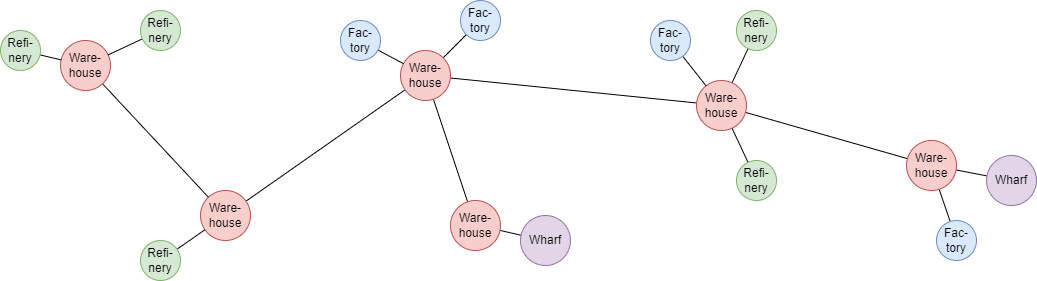

The diagram above was exported from draw.io. Its source (the exported page's mxGraphModel, read from the mxfile embedded in the PNG):
<mxGraphModel dx="1269" dy="855" grid="1" gridSize="10" guides="1" tooltips="1" connect="1" arrows="1" fold="1" page="1" pageScale="1" pageWidth="827" pageHeight="1169" math="0" shadow="0">
  <root>
    <mxCell id="0" />
    <mxCell id="1" parent="0" />
    <mxCell id="WxQ5pDdyvH8uR3fMXaVp-7" style="rounded=0;orthogonalLoop=1;jettySize=auto;html=1;endArrow=none;endFill=0;" parent="1" source="WxQ5pDdyvH8uR3fMXaVp-1" target="WxQ5pDdyvH8uR3fMXaVp-3" edge="1">
      <mxGeometry relative="1" as="geometry" />
    </mxCell>
    <mxCell id="WxQ5pDdyvH8uR3fMXaVp-1" value="Ware-&lt;br&gt;house" style="ellipse;whiteSpace=wrap;html=1;aspect=fixed;fillColor=#f8cecc;strokeColor=#b85450;" parent="1" vertex="1">
      <mxGeometry x="220" y="210" width="50" height="50" as="geometry" />
    </mxCell>
    <mxCell id="WxQ5pDdyvH8uR3fMXaVp-8" style="edgeStyle=none;rounded=0;orthogonalLoop=1;jettySize=auto;html=1;endArrow=none;endFill=0;" parent="1" source="WxQ5pDdyvH8uR3fMXaVp-3" target="WxQ5pDdyvH8uR3fMXaVp-6" edge="1">
      <mxGeometry relative="1" as="geometry" />
    </mxCell>
    <mxCell id="WxQ5pDdyvH8uR3fMXaVp-9" style="edgeStyle=none;rounded=0;orthogonalLoop=1;jettySize=auto;html=1;endArrow=none;endFill=0;" parent="1" source="WxQ5pDdyvH8uR3fMXaVp-3" target="WxQ5pDdyvH8uR3fMXaVp-4" edge="1">
      <mxGeometry relative="1" as="geometry" />
    </mxCell>
    <mxCell id="WxQ5pDdyvH8uR3fMXaVp-41" style="edgeStyle=none;rounded=0;orthogonalLoop=1;jettySize=auto;html=1;endArrow=none;endFill=0;" parent="1" source="WxQ5pDdyvH8uR3fMXaVp-3" target="WxQ5pDdyvH8uR3fMXaVp-13" edge="1">
      <mxGeometry relative="1" as="geometry" />
    </mxCell>
    <mxCell id="WxQ5pDdyvH8uR3fMXaVp-3" value="Ware-&lt;br&gt;house" style="ellipse;whiteSpace=wrap;html=1;aspect=fixed;fillColor=#f8cecc;strokeColor=#b85450;" parent="1" vertex="1">
      <mxGeometry x="420" y="70" width="50" height="50" as="geometry" />
    </mxCell>
    <mxCell id="WxQ5pDdyvH8uR3fMXaVp-10" style="edgeStyle=none;rounded=0;orthogonalLoop=1;jettySize=auto;html=1;endArrow=none;endFill=0;" parent="1" source="WxQ5pDdyvH8uR3fMXaVp-4" target="WxQ5pDdyvH8uR3fMXaVp-5" edge="1">
      <mxGeometry relative="1" as="geometry" />
    </mxCell>
    <mxCell id="WxQ5pDdyvH8uR3fMXaVp-38" style="edgeStyle=none;rounded=0;orthogonalLoop=1;jettySize=auto;html=1;endArrow=none;endFill=0;" parent="1" source="WxQ5pDdyvH8uR3fMXaVp-4" target="WxQ5pDdyvH8uR3fMXaVp-15" edge="1">
      <mxGeometry relative="1" as="geometry" />
    </mxCell>
    <mxCell id="WxQ5pDdyvH8uR3fMXaVp-39" style="edgeStyle=none;rounded=0;orthogonalLoop=1;jettySize=auto;html=1;endArrow=none;endFill=0;" parent="1" source="WxQ5pDdyvH8uR3fMXaVp-4" target="WxQ5pDdyvH8uR3fMXaVp-14" edge="1">
      <mxGeometry relative="1" as="geometry" />
    </mxCell>
    <mxCell id="WxQ5pDdyvH8uR3fMXaVp-4" value="Ware-&lt;br&gt;house" style="ellipse;whiteSpace=wrap;html=1;aspect=fixed;fillColor=#f8cecc;strokeColor=#b85450;" parent="1" vertex="1">
      <mxGeometry x="716" y="100" width="50" height="50" as="geometry" />
    </mxCell>
    <mxCell id="WxQ5pDdyvH8uR3fMXaVp-34" style="edgeStyle=none;rounded=0;orthogonalLoop=1;jettySize=auto;html=1;endArrow=none;endFill=0;" parent="1" source="WxQ5pDdyvH8uR3fMXaVp-5" target="WxQ5pDdyvH8uR3fMXaVp-33" edge="1">
      <mxGeometry relative="1" as="geometry" />
    </mxCell>
    <mxCell id="WxQ5pDdyvH8uR3fMXaVp-35" style="edgeStyle=none;rounded=0;orthogonalLoop=1;jettySize=auto;html=1;endArrow=none;endFill=0;" parent="1" source="WxQ5pDdyvH8uR3fMXaVp-5" target="WxQ5pDdyvH8uR3fMXaVp-12" edge="1">
      <mxGeometry relative="1" as="geometry" />
    </mxCell>
    <mxCell id="WxQ5pDdyvH8uR3fMXaVp-5" value="Ware-&lt;br&gt;house" style="ellipse;whiteSpace=wrap;html=1;aspect=fixed;fillColor=#f8cecc;strokeColor=#b85450;" parent="1" vertex="1">
      <mxGeometry x="926" y="160" width="50" height="50" as="geometry" />
    </mxCell>
    <mxCell id="WxQ5pDdyvH8uR3fMXaVp-32" style="edgeStyle=none;rounded=0;orthogonalLoop=1;jettySize=auto;html=1;endArrow=none;endFill=0;" parent="1" source="WxQ5pDdyvH8uR3fMXaVp-6" target="WxQ5pDdyvH8uR3fMXaVp-31" edge="1">
      <mxGeometry relative="1" as="geometry" />
    </mxCell>
    <mxCell id="WxQ5pDdyvH8uR3fMXaVp-6" value="Ware-&lt;br&gt;house" style="ellipse;whiteSpace=wrap;html=1;aspect=fixed;fillColor=#f8cecc;strokeColor=#b85450;" parent="1" vertex="1">
      <mxGeometry x="470" y="220" width="50" height="50" as="geometry" />
    </mxCell>
    <mxCell id="WxQ5pDdyvH8uR3fMXaVp-27" style="edgeStyle=none;rounded=0;orthogonalLoop=1;jettySize=auto;html=1;endArrow=none;endFill=0;" parent="1" source="WxQ5pDdyvH8uR3fMXaVp-11" target="WxQ5pDdyvH8uR3fMXaVp-1" edge="1">
      <mxGeometry relative="1" as="geometry" />
    </mxCell>
    <mxCell id="WxQ5pDdyvH8uR3fMXaVp-11" value="Refi-nery" style="ellipse;whiteSpace=wrap;html=1;aspect=fixed;fillColor=#d5e8d4;strokeColor=#82b366;" parent="1" vertex="1">
      <mxGeometry x="160" y="260" width="40" height="40" as="geometry" />
    </mxCell>
    <mxCell id="WxQ5pDdyvH8uR3fMXaVp-12" value="Fac-tory" style="ellipse;whiteSpace=wrap;html=1;aspect=fixed;fillColor=#dae8fc;strokeColor=#6c8ebf;" parent="1" vertex="1">
      <mxGeometry x="956" y="240" width="40" height="40" as="geometry" />
    </mxCell>
    <mxCell id="WxQ5pDdyvH8uR3fMXaVp-13" value="Fac-tory" style="ellipse;whiteSpace=wrap;html=1;aspect=fixed;fillColor=#dae8fc;strokeColor=#6c8ebf;" parent="1" vertex="1">
      <mxGeometry x="480" y="20" width="40" height="40" as="geometry" />
    </mxCell>
    <mxCell id="WxQ5pDdyvH8uR3fMXaVp-14" value="Refi-nery" style="ellipse;whiteSpace=wrap;html=1;aspect=fixed;fillColor=#d5e8d4;strokeColor=#82b366;" parent="1" vertex="1">
      <mxGeometry x="756" y="30" width="40" height="40" as="geometry" />
    </mxCell>
    <mxCell id="WxQ5pDdyvH8uR3fMXaVp-15" value="Refi-nery" style="ellipse;whiteSpace=wrap;html=1;aspect=fixed;fillColor=#d5e8d4;strokeColor=#82b366;" parent="1" vertex="1">
      <mxGeometry x="756" y="180" width="40" height="40" as="geometry" />
    </mxCell>
    <mxCell id="WxQ5pDdyvH8uR3fMXaVp-42" style="edgeStyle=none;rounded=0;orthogonalLoop=1;jettySize=auto;html=1;endArrow=none;endFill=0;" parent="1" source="WxQ5pDdyvH8uR3fMXaVp-16" target="WxQ5pDdyvH8uR3fMXaVp-4" edge="1">
      <mxGeometry relative="1" as="geometry" />
    </mxCell>
    <mxCell id="WxQ5pDdyvH8uR3fMXaVp-16" value="Fac-tory" style="ellipse;whiteSpace=wrap;html=1;aspect=fixed;fillColor=#dae8fc;strokeColor=#6c8ebf;" parent="1" vertex="1">
      <mxGeometry x="670" y="40" width="40" height="40" as="geometry" />
    </mxCell>
    <mxCell id="WxQ5pDdyvH8uR3fMXaVp-28" style="edgeStyle=none;rounded=0;orthogonalLoop=1;jettySize=auto;html=1;endArrow=none;endFill=0;" parent="1" source="WxQ5pDdyvH8uR3fMXaVp-17" target="WxQ5pDdyvH8uR3fMXaVp-3" edge="1">
      <mxGeometry relative="1" as="geometry" />
    </mxCell>
    <mxCell id="WxQ5pDdyvH8uR3fMXaVp-17" value="Fac-tory" style="ellipse;whiteSpace=wrap;html=1;aspect=fixed;fillColor=#dae8fc;strokeColor=#6c8ebf;" parent="1" vertex="1">
      <mxGeometry x="360" y="40" width="40" height="40" as="geometry" />
    </mxCell>
    <mxCell id="WxQ5pDdyvH8uR3fMXaVp-22" style="edgeStyle=none;rounded=0;orthogonalLoop=1;jettySize=auto;html=1;endArrow=none;endFill=0;" parent="1" source="WxQ5pDdyvH8uR3fMXaVp-21" target="WxQ5pDdyvH8uR3fMXaVp-1" edge="1">
      <mxGeometry relative="1" as="geometry" />
    </mxCell>
    <mxCell id="WxQ5pDdyvH8uR3fMXaVp-21" value="Ware-&lt;br&gt;house" style="ellipse;whiteSpace=wrap;html=1;aspect=fixed;fillColor=#f8cecc;strokeColor=#b85450;" parent="1" vertex="1">
      <mxGeometry x="80" y="60" width="50" height="50" as="geometry" />
    </mxCell>
    <mxCell id="WxQ5pDdyvH8uR3fMXaVp-25" style="edgeStyle=none;rounded=0;orthogonalLoop=1;jettySize=auto;html=1;endArrow=none;endFill=0;" parent="1" source="WxQ5pDdyvH8uR3fMXaVp-23" target="WxQ5pDdyvH8uR3fMXaVp-21" edge="1">
      <mxGeometry relative="1" as="geometry" />
    </mxCell>
    <mxCell id="WxQ5pDdyvH8uR3fMXaVp-23" value="Refi-nery" style="ellipse;whiteSpace=wrap;html=1;aspect=fixed;fillColor=#d5e8d4;strokeColor=#82b366;" parent="1" vertex="1">
      <mxGeometry x="20" y="50" width="40" height="40" as="geometry" />
    </mxCell>
    <mxCell id="WxQ5pDdyvH8uR3fMXaVp-26" style="edgeStyle=none;rounded=0;orthogonalLoop=1;jettySize=auto;html=1;endArrow=none;endFill=0;" parent="1" source="WxQ5pDdyvH8uR3fMXaVp-24" target="WxQ5pDdyvH8uR3fMXaVp-21" edge="1">
      <mxGeometry relative="1" as="geometry" />
    </mxCell>
    <mxCell id="WxQ5pDdyvH8uR3fMXaVp-24" value="Refi-nery" style="ellipse;whiteSpace=wrap;html=1;aspect=fixed;fillColor=#d5e8d4;strokeColor=#82b366;" parent="1" vertex="1">
      <mxGeometry x="160" y="30" width="40" height="40" as="geometry" />
    </mxCell>
    <mxCell id="WxQ5pDdyvH8uR3fMXaVp-31" value="Wharf" style="ellipse;whiteSpace=wrap;html=1;aspect=fixed;fillColor=#e1d5e7;strokeColor=#9673a6;" parent="1" vertex="1">
      <mxGeometry x="540" y="235" width="50" height="50" as="geometry" />
    </mxCell>
    <mxCell id="WxQ5pDdyvH8uR3fMXaVp-33" value="Wharf" style="ellipse;whiteSpace=wrap;html=1;aspect=fixed;fillColor=#e1d5e7;strokeColor=#9673a6;" parent="1" vertex="1">
      <mxGeometry x="1006" y="175" width="50" height="50" as="geometry" />
    </mxCell>
  </root>
</mxGraphModel>